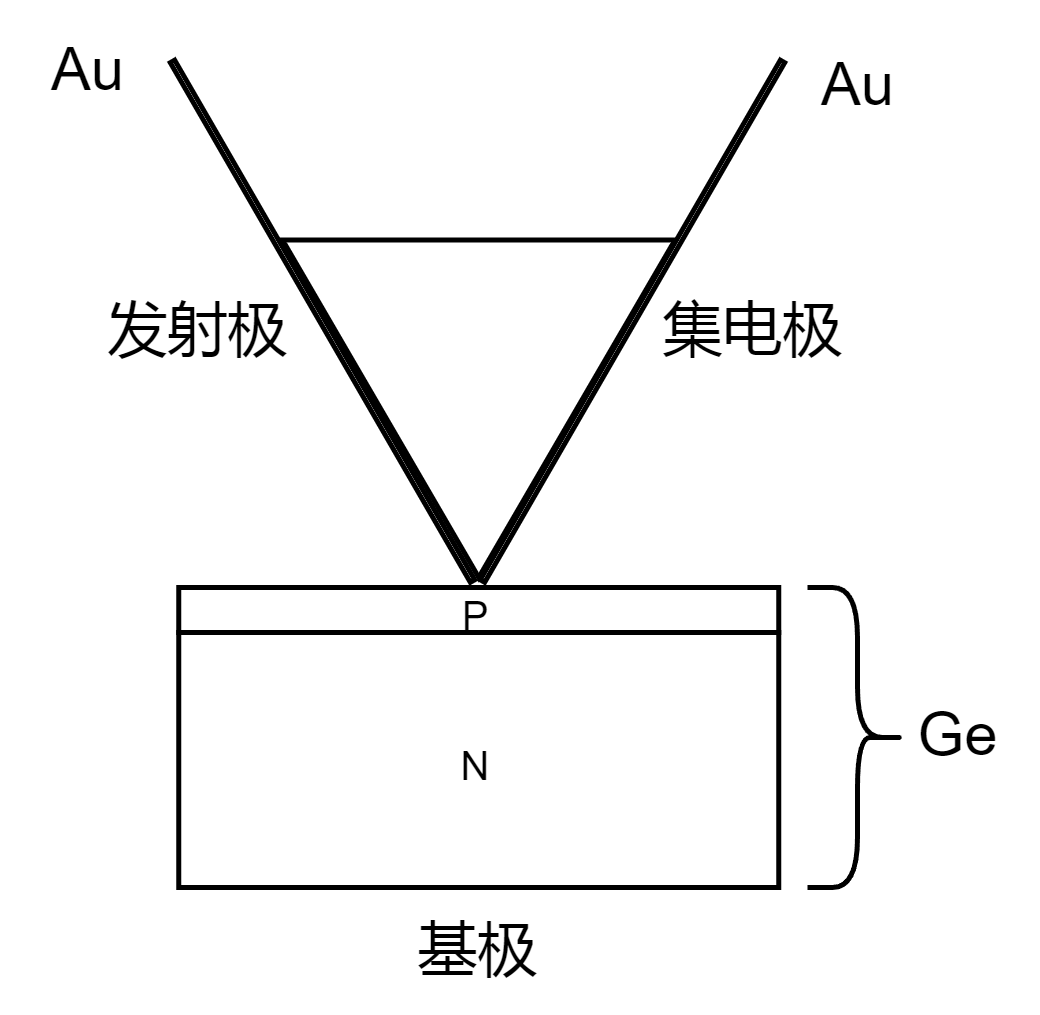

The diagram above was exported from draw.io. Its source (the exported page's mxGraphModel, read from the mxfile embedded in the PNG):
<mxGraphModel dx="482" dy="323" grid="1" gridSize="1" guides="1" tooltips="1" connect="1" arrows="1" fold="1" page="1" pageScale="1" pageWidth="827" pageHeight="1169" math="0" shadow="0">
  <root>
    <mxCell id="0" />
    <mxCell id="1" parent="0" />
    <mxCell id="VBfg1wu69YZinS6R-CyM-1" value="" style="triangle;whiteSpace=wrap;html=1;rotation=90;" parent="1" vertex="1">
      <mxGeometry x="205.5" y="377" width="67.5" height="78.5" as="geometry" />
    </mxCell>
    <mxCell id="VBfg1wu69YZinS6R-CyM-2" value="" style="rounded=0;whiteSpace=wrap;html=1;rotation=-60;" parent="1" vertex="1">
      <mxGeometry x="210" y="398.25" width="120" height="1" as="geometry" />
    </mxCell>
    <mxCell id="VBfg1wu69YZinS6R-CyM-3" value="" style="rounded=0;whiteSpace=wrap;html=1;rotation=60;" parent="1" vertex="1">
      <mxGeometry x="148" y="398.25" width="120" height="1" as="geometry" />
    </mxCell>
    <mxCell id="VBfg1wu69YZinS6R-CyM-5" value="&lt;font style=&quot;font-size: 8px;&quot;&gt;P&lt;/font&gt;" style="rounded=0;whiteSpace=wrap;html=1;" parent="1" vertex="1">
      <mxGeometry x="179.25" y="452" width="120" height="9" as="geometry" />
    </mxCell>
    <mxCell id="VBfg1wu69YZinS6R-CyM-6" value="&lt;font style=&quot;font-size: 8px;&quot;&gt;N&lt;/font&gt;" style="rounded=0;whiteSpace=wrap;html=1;" parent="1" vertex="1">
      <mxGeometry x="179.25" y="461" width="120" height="51" as="geometry" />
    </mxCell>
    <mxCell id="VBfg1wu69YZinS6R-CyM-7" value="" style="shape=curlyBracket;whiteSpace=wrap;html=1;rounded=1;flipH=1;labelPosition=right;verticalLabelPosition=middle;align=left;verticalAlign=middle;" parent="1" vertex="1">
      <mxGeometry x="305" y="452" width="20" height="60" as="geometry" />
    </mxCell>
    <mxCell id="VBfg1wu69YZinS6R-CyM-8" value="Ge" style="text;html=1;align=center;verticalAlign=middle;resizable=0;points=[];autosize=1;strokeColor=none;fillColor=none;" parent="1" vertex="1">
      <mxGeometry x="317" y="468.5" width="35" height="27" as="geometry" />
    </mxCell>
    <mxCell id="VBfg1wu69YZinS6R-CyM-12" value="Au" style="text;html=1;align=center;verticalAlign=middle;resizable=0;points=[];autosize=1;strokeColor=none;fillColor=none;" parent="1" vertex="1">
      <mxGeometry x="298" y="338" width="34" height="27" as="geometry" />
    </mxCell>
    <mxCell id="VBfg1wu69YZinS6R-CyM-13" value="Au" style="text;html=1;align=center;verticalAlign=middle;resizable=0;points=[];autosize=1;strokeColor=none;fillColor=none;" parent="1" vertex="1">
      <mxGeometry x="144" y="335" width="34" height="27" as="geometry" />
    </mxCell>
    <mxCell id="VBfg1wu69YZinS6R-CyM-14" value="发射极" style="text;html=1;align=center;verticalAlign=middle;resizable=0;points=[];autosize=1;strokeColor=none;fillColor=none;" parent="1" vertex="1">
      <mxGeometry x="155" y="387" width="55" height="27" as="geometry" />
    </mxCell>
    <mxCell id="VBfg1wu69YZinS6R-CyM-15" value="集电极" style="text;html=1;align=center;verticalAlign=middle;resizable=0;points=[];autosize=1;strokeColor=none;fillColor=none;" parent="1" vertex="1">
      <mxGeometry x="266" y="387" width="55" height="27" as="geometry" />
    </mxCell>
    <mxCell id="q5_VIqQf-RQlTs9qOfbT-1" value="基极" style="text;html=1;align=center;verticalAlign=middle;resizable=0;points=[];autosize=1;strokeColor=none;fillColor=none;" vertex="1" parent="1">
      <mxGeometry x="217.75" y="511" width="43" height="27" as="geometry" />
    </mxCell>
  </root>
</mxGraphModel>